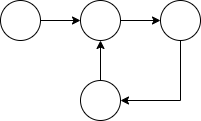

The diagram above was exported from draw.io. Its source (the exported page's mxGraphModel, read from the mxfile embedded in the PNG):
<mxGraphModel dx="992" dy="530" grid="1" gridSize="10" guides="1" tooltips="1" connect="1" arrows="1" fold="1" page="1" pageScale="1" pageWidth="827" pageHeight="1169" math="0" shadow="0">
  <root>
    <mxCell id="0" />
    <mxCell id="1" parent="0" />
    <mxCell id="u5KgdHViXFEOjEGpkzAo-5" style="edgeStyle=orthogonalEdgeStyle;rounded=0;orthogonalLoop=1;jettySize=auto;html=1;entryX=0;entryY=0.5;entryDx=0;entryDy=0;" edge="1" parent="1" source="u5KgdHViXFEOjEGpkzAo-1" target="u5KgdHViXFEOjEGpkzAo-2">
      <mxGeometry relative="1" as="geometry" />
    </mxCell>
    <mxCell id="u5KgdHViXFEOjEGpkzAo-1" value="" style="ellipse;whiteSpace=wrap;html=1;aspect=fixed;" vertex="1" parent="1">
      <mxGeometry x="160" y="120" width="40" height="40" as="geometry" />
    </mxCell>
    <mxCell id="u5KgdHViXFEOjEGpkzAo-6" style="edgeStyle=orthogonalEdgeStyle;rounded=0;orthogonalLoop=1;jettySize=auto;html=1;entryX=0;entryY=0.5;entryDx=0;entryDy=0;" edge="1" parent="1" source="u5KgdHViXFEOjEGpkzAo-2" target="u5KgdHViXFEOjEGpkzAo-3">
      <mxGeometry relative="1" as="geometry" />
    </mxCell>
    <mxCell id="u5KgdHViXFEOjEGpkzAo-2" value="" style="ellipse;whiteSpace=wrap;html=1;aspect=fixed;" vertex="1" parent="1">
      <mxGeometry x="240" y="120" width="40" height="40" as="geometry" />
    </mxCell>
    <mxCell id="u5KgdHViXFEOjEGpkzAo-7" style="edgeStyle=orthogonalEdgeStyle;rounded=0;orthogonalLoop=1;jettySize=auto;html=1;entryX=1;entryY=0.5;entryDx=0;entryDy=0;" edge="1" parent="1" source="u5KgdHViXFEOjEGpkzAo-3" target="u5KgdHViXFEOjEGpkzAo-4">
      <mxGeometry relative="1" as="geometry">
        <Array as="points">
          <mxPoint x="340" y="220" />
        </Array>
      </mxGeometry>
    </mxCell>
    <mxCell id="u5KgdHViXFEOjEGpkzAo-3" value="" style="ellipse;whiteSpace=wrap;html=1;aspect=fixed;" vertex="1" parent="1">
      <mxGeometry x="320" y="120" width="40" height="40" as="geometry" />
    </mxCell>
    <mxCell id="u5KgdHViXFEOjEGpkzAo-8" style="edgeStyle=orthogonalEdgeStyle;rounded=0;orthogonalLoop=1;jettySize=auto;html=1;entryX=0.5;entryY=1;entryDx=0;entryDy=0;" edge="1" parent="1" source="u5KgdHViXFEOjEGpkzAo-4" target="u5KgdHViXFEOjEGpkzAo-2">
      <mxGeometry relative="1" as="geometry" />
    </mxCell>
    <mxCell id="u5KgdHViXFEOjEGpkzAo-4" value="" style="ellipse;whiteSpace=wrap;html=1;aspect=fixed;" vertex="1" parent="1">
      <mxGeometry x="240" y="200" width="40" height="40" as="geometry" />
    </mxCell>
  </root>
</mxGraphModel>